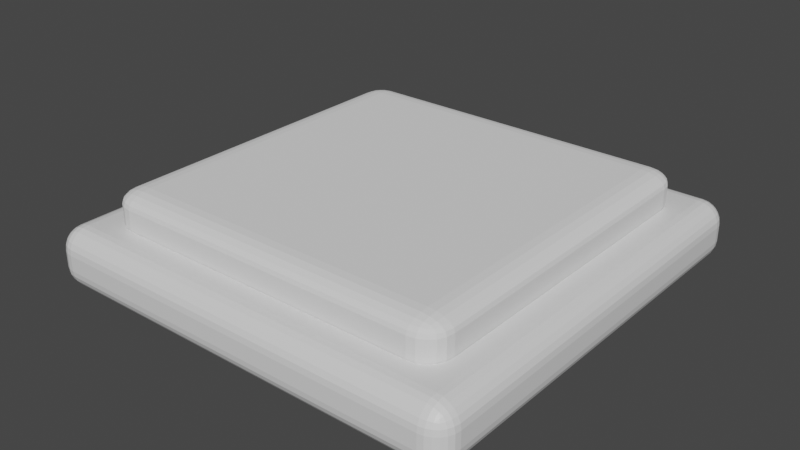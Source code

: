 # Source: PressurePlate.blend  (saved by Blender 2.82.7; exported with 4.5.12 LTS)
import bpy
from mathutils import Matrix  # noqa: F401  (used for matrix-valued properties, if any)

bpy.ops.wm.read_factory_settings(use_empty=True)
scene = bpy.context.scene
scene.name = 'Scene'

# ---- collections
col_collection = bpy.data.collections.new('Collection'); scene.collection.children.link(col_collection)

# ---- materials (node trees are filled in below, after node groups)
mat_material = bpy.data.materials.new('Material')
mat_material.alpha_threshold = 0.0
mat_material.use_transparent_shadow = False
mat_material.line_color = (0.0, 0.0, 0.0, 1.0)

# ---- material node trees
mat_material.use_nodes = True; mat_material.node_tree.nodes.clear()
_N = mat_material.node_tree.nodes; _L = mat_material.node_tree.links
n0 = _N.new('ShaderNodeOutputMaterial'); n0.name = 'Material Output'; n0.location = (300, 300)
n1 = _N.new('ShaderNodeBsdfPrincipled'); n1.name = 'Principled BSDF'; n1.location = (10, 300)
n1.distribution = 'GGX'
n1.subsurface_method = 'BURLEY'
n1.inputs[2].default_value = 0.4
n1.inputs[3].default_value = 1.45
n1.inputs[27].default_value = (0.0, 0.0, 0.0, 1.0)
n1.inputs[28].default_value = 1.0
_L.new(n1.outputs[0], n0.inputs[0])
n0.is_active_output = True

# ---- world
world_world = bpy.data.worlds.new('World'); scene.world = world_world
world_world.use_nodes = True; world_world.node_tree.nodes.clear()
_N = world_world.node_tree.nodes; _L = world_world.node_tree.links
n0 = _N.new('ShaderNodeOutputWorld'); n0.name = 'World Output'; n0.location = (300, 300)
n1 = _N.new('ShaderNodeBackground'); n1.name = 'Background'; n1.location = (10, 300)
n1.inputs[0].default_value = (0.05088, 0.05088, 0.05088, 1.0)
_L.new(n1.outputs[0], n0.inputs[0])
n0.is_active_output = True
world_world.color = (0.05088, 0.05088, 0.05088)
world_world.use_sun_shadow = False
world_world.sun_shadow_jitter_overblur = 0.0

# ---- meshes
me_cube = bpy.data.meshes.new('Cube')
me_cube.from_pydata([(0.7134, 0.7927, 0.04343), (0.7134, 0.7134, 0.1227), (0.7927, 0.7134, 0.04343), (0.7134, 0.79, 0.06394), (0.7134, 0.782, 0.08307), (0.7134, 0.7695, 0.09948), (0.7339, 0.79, 0.04343), (0.7346, 0.7868, 0.06476), (0.7342, 0.7787, 0.08319), (0.7338, 0.7676, 0.09757), (0.753, 0.782, 0.04343), (0.7532, 0.7787, 0.06436), (0.7512, 0.772, 0.0812), (0.7495, 0.7633, 0.09333), (0.7592, 0.7592, 0.08919), (0.7339, 0.7134, 0.12), (0.753, 0.7134, 0.1121), (0.7695, 0.7134, 0.09948), (0.7134, 0.7339, 0.12), (0.7347, 0.7346, 0.1168), (0.7532, 0.7342, 0.1088), (0.7675, 0.7338, 0.09762), (0.7134, 0.753, 0.1121), (0.7343, 0.7532, 0.1087), (0.7512, 0.7512, 0.102), (0.7633, 0.7495, 0.09333), (0.79, 0.7339, 0.04343), (0.782, 0.753, 0.04343), (0.7695, 0.7695, 0.04343), (0.79, 0.7134, 0.06394), (0.7868, 0.7347, 0.06458), (0.7787, 0.7532, 0.06424), (0.7676, 0.7675, 0.06381), (0.782, 0.7134, 0.08307), (0.7787, 0.7343, 0.08321), (0.772, 0.7512, 0.08119), (0.7633, 0.7633, 0.07953), (0.7134, 0.7134, -0.09322), (0.7134, 0.7927, -0.01396), (0.7927, 0.7134, -0.01396), (0.7134, 0.7339, -0.09052), (0.7134, 0.753, -0.0826), (0.7134, 0.7695, -0.07001), (0.7339, 0.7134, -0.09052), (0.7346, 0.7347, -0.08731), (0.7342, 0.7532, -0.0793), (0.7338, 0.7675, -0.06815), (0.753, 0.7134, -0.0826), (0.7532, 0.7343, -0.07924), (0.7512, 0.7512, -0.07253), (0.7495, 0.7633, -0.06386), (0.7592, 0.7592, -0.05972), (0.7339, 0.79, -0.01396), (0.753, 0.782, -0.01396), (0.7695, 0.7695, -0.01396), (0.7134, 0.79, -0.03446), (0.7347, 0.7868, -0.03511), (0.7532, 0.7787, -0.03476), (0.7675, 0.7676, -0.03434), (0.7134, 0.782, -0.0536), (0.7343, 0.7787, -0.05374), (0.7512, 0.772, -0.05171), (0.7633, 0.7633, -0.05005), (0.79, 0.7134, -0.03446), (0.782, 0.7134, -0.0536), (0.7695, 0.7134, -0.07001), (0.79, 0.7339, -0.01396), (0.7868, 0.7346, -0.03528), (0.7787, 0.7342, -0.05372), (0.7676, 0.7338, -0.0681), (0.782, 0.753, -0.01396), (0.7787, 0.7532, -0.03488), (0.772, 0.7512, -0.05173), (0.7633, 0.7495, -0.06385), (0.7927, -0.7134, 0.04343), (0.7134, -0.7134, 0.1227), (0.7134, -0.7927, 0.04343), (0.79, -0.7134, 0.06394), (0.782, -0.7134, 0.08307), (0.7695, -0.7134, 0.09948), (0.79, -0.7339, 0.04343), (0.7868, -0.7346, 0.06476), (0.7787, -0.7342, 0.08319), (0.7676, -0.7338, 0.09757), (0.782, -0.753, 0.04343), (0.7787, -0.7532, 0.06436), (0.772, -0.7512, 0.0812), (0.7633, -0.7495, 0.09333), (0.7592, -0.7592, 0.08919), (0.7134, -0.7339, 0.12), (0.7134, -0.753, 0.1121), (0.7134, -0.7695, 0.09948), (0.7339, -0.7134, 0.12), (0.7346, -0.7347, 0.1168), (0.7342, -0.7532, 0.1088), (0.7338, -0.7675, 0.09762), (0.753, -0.7134, 0.1121), (0.7532, -0.7343, 0.1087), (0.7512, -0.7512, 0.102), (0.7495, -0.7633, 0.09333), (0.7339, -0.79, 0.04343), (0.753, -0.782, 0.04343), (0.7695, -0.7695, 0.04343), (0.7134, -0.79, 0.06394), (0.7347, -0.7868, 0.06458), (0.7532, -0.7787, 0.06424), (0.7675, -0.7676, 0.06381), (0.7134, -0.782, 0.08307), (0.7343, -0.7787, 0.08321), (0.7512, -0.772, 0.08119), (0.7633, -0.7633, 0.07953), (0.7927, -0.7134, -0.01396), (0.7134, -0.7927, -0.01396), (0.7134, -0.7134, -0.09322), (0.79, -0.7339, -0.01396), (0.782, -0.753, -0.01396), (0.7695, -0.7695, -0.01396), (0.79, -0.7134, -0.03446), (0.7868, -0.7347, -0.03511), (0.7787, -0.7532, -0.03476), (0.7676, -0.7675, -0.03434), (0.782, -0.7134, -0.0536), (0.7787, -0.7343, -0.05374), (0.772, -0.7512, -0.05171), (0.7633, -0.7633, -0.05005), (0.7592, -0.7592, -0.05972), (0.7134, -0.79, -0.03446), (0.7134, -0.782, -0.0536), (0.7134, -0.7695, -0.07001), (0.7339, -0.79, -0.01396), (0.7346, -0.7868, -0.03528), (0.7342, -0.7787, -0.05372), (0.7338, -0.7676, -0.0681), (0.753, -0.782, -0.01396), (0.7532, -0.7787, -0.03488), (0.7512, -0.772, -0.05173), (0.7495, -0.7633, -0.06385), (0.7339, -0.7134, -0.09052), (0.753, -0.7134, -0.0826), (0.7695, -0.7134, -0.07001), (0.7134, -0.7339, -0.09052), (0.7347, -0.7346, -0.08731), (0.7532, -0.7342, -0.0793), (0.7675, -0.7338, -0.06815), (0.7134, -0.753, -0.0826), (0.7343, -0.7532, -0.07924), (0.7512, -0.7512, -0.07253), (0.7633, -0.7495, -0.06386), (-0.7134, 0.7927, 0.04343), (-0.7927, 0.7134, 0.04343), (-0.7134, 0.7134, 0.1227), (-0.7339, 0.79, 0.04343), (-0.753, 0.782, 0.04343), (-0.7695, 0.7695, 0.04343), (-0.7134, 0.79, 0.06394), (-0.7347, 0.7868, 0.06458), (-0.7532, 0.7787, 0.06424), (-0.7675, 0.7676, 0.06381), (-0.7134, 0.782, 0.08307), (-0.7343, 0.7787, 0.08321), (-0.7512, 0.772, 0.08119), (-0.7633, 0.7633, 0.07953), (-0.7592, 0.7592, 0.08919), (-0.79, 0.7134, 0.06394), (-0.782, 0.7134, 0.08307), (-0.7695, 0.7134, 0.09948), (-0.79, 0.7339, 0.04343), (-0.7868, 0.7346, 0.06476), (-0.7787, 0.7342, 0.08319), (-0.7676, 0.7338, 0.09757), (-0.782, 0.753, 0.04343), (-0.7787, 0.7532, 0.06436), (-0.772, 0.7512, 0.0812), (-0.7633, 0.7495, 0.09333), (-0.7134, 0.7339, 0.12), (-0.7134, 0.753, 0.1121), (-0.7134, 0.7695, 0.09948), (-0.7339, 0.7134, 0.12), (-0.7346, 0.7347, 0.1168), (-0.7342, 0.7532, 0.1088), (-0.7338, 0.7675, 0.09762), (-0.753, 0.7134, 0.1121), (-0.7532, 0.7343, 0.1087), (-0.7512, 0.7512, 0.102), (-0.7495, 0.7633, 0.09333), (-0.7927, 0.7134, -0.01396), (-0.7134, 0.7927, -0.01396), (-0.7134, 0.7134, -0.09322), (-0.79, 0.7339, -0.01396), (-0.782, 0.753, -0.01396), (-0.7695, 0.7695, -0.01396), (-0.79, 0.7134, -0.03446), (-0.7868, 0.7347, -0.03511), (-0.7787, 0.7532, -0.03476), (-0.7676, 0.7675, -0.03434), (-0.782, 0.7134, -0.0536), (-0.7787, 0.7343, -0.05374), (-0.772, 0.7512, -0.05171), (-0.7633, 0.7633, -0.05005), (-0.7592, 0.7592, -0.05972), (-0.7134, 0.79, -0.03446), (-0.7134, 0.782, -0.0536), (-0.7134, 0.7695, -0.07001), (-0.7339, 0.79, -0.01396), (-0.7346, 0.7868, -0.03528), (-0.7342, 0.7787, -0.05372), (-0.7338, 0.7676, -0.0681), (-0.753, 0.782, -0.01396), (-0.7532, 0.7787, -0.03488), (-0.7512, 0.772, -0.05173), (-0.7495, 0.7633, -0.06385), (-0.7339, 0.7134, -0.09052), (-0.753, 0.7134, -0.0826), (-0.7695, 0.7134, -0.07001), (-0.7134, 0.7339, -0.09052), (-0.7347, 0.7346, -0.08731), (-0.7532, 0.7342, -0.0793), (-0.7675, 0.7338, -0.06815), (-0.7134, 0.753, -0.0826), (-0.7343, 0.7532, -0.07924), (-0.7512, 0.7512, -0.07253), (-0.7633, 0.7495, -0.06386), (-0.7927, -0.7134, 0.04343), (-0.7134, -0.7927, 0.04343), (-0.7134, -0.7134, 0.1227), (-0.79, -0.7339, 0.04343), (-0.782, -0.753, 0.04343), (-0.7695, -0.7695, 0.04343), (-0.79, -0.7134, 0.06394), (-0.7868, -0.7347, 0.06458), (-0.7787, -0.7532, 0.06424), (-0.7676, -0.7675, 0.06381), (-0.782, -0.7134, 0.08307), (-0.7787, -0.7343, 0.08321), (-0.772, -0.7512, 0.08119), (-0.7633, -0.7633, 0.07953), (-0.7592, -0.7592, 0.08919), (-0.7134, -0.79, 0.06394), (-0.7134, -0.782, 0.08307), (-0.7134, -0.7695, 0.09948), (-0.7339, -0.79, 0.04343), (-0.7346, -0.7868, 0.06476), (-0.7342, -0.7787, 0.08319), (-0.7338, -0.7676, 0.09757), (-0.753, -0.782, 0.04343), (-0.7532, -0.7787, 0.06436), (-0.7512, -0.772, 0.0812), (-0.7495, -0.7633, 0.09333), (-0.7339, -0.7134, 0.12), (-0.753, -0.7134, 0.1121), (-0.7695, -0.7134, 0.09948), (-0.7134, -0.7339, 0.12), (-0.7347, -0.7346, 0.1168), (-0.7532, -0.7342, 0.1088), (-0.7675, -0.7338, 0.09762), (-0.7134, -0.753, 0.1121), (-0.7343, -0.7532, 0.1087), (-0.7512, -0.7512, 0.102), (-0.7633, -0.7495, 0.09333), (-0.7134, -0.7134, -0.09322), (-0.7134, -0.7927, -0.01396), (-0.7927, -0.7134, -0.01396), (-0.7134, -0.7339, -0.09052), (-0.7134, -0.753, -0.0826), (-0.7134, -0.7695, -0.07001), (-0.7339, -0.7134, -0.09052), (-0.7346, -0.7347, -0.08731), (-0.7342, -0.7532, -0.0793), (-0.7338, -0.7675, -0.06815), (-0.753, -0.7134, -0.0826), (-0.7532, -0.7343, -0.07924), (-0.7512, -0.7512, -0.07253), (-0.7495, -0.7633, -0.06386), (-0.7592, -0.7592, -0.05972), (-0.7339, -0.79, -0.01396), (-0.753, -0.782, -0.01396), (-0.7695, -0.7695, -0.01396), (-0.7134, -0.79, -0.03446), (-0.7347, -0.7868, -0.03511), (-0.7532, -0.7787, -0.03476), (-0.7675, -0.7676, -0.03434), (-0.7134, -0.782, -0.0536), (-0.7343, -0.7787, -0.05374), (-0.7512, -0.772, -0.05171), (-0.7633, -0.7633, -0.05005), (-0.79, -0.7134, -0.03446), (-0.782, -0.7134, -0.0536), (-0.7695, -0.7134, -0.07001), (-0.79, -0.7339, -0.01396), (-0.7868, -0.7346, -0.03528), (-0.7787, -0.7342, -0.05372), (-0.7676, -0.7338, -0.0681), (-0.782, -0.753, -0.01396), (-0.7787, -0.7532, -0.03488), (-0.772, -0.7512, -0.05173), (-0.7633, -0.7495, -0.06385)], [], [(187, 37, 113, 259), (261, 222, 149, 185), (112, 76, 223, 260), (1, 150, 224, 75), (39, 2, 74, 111), (0, 3, 7, 6), (3, 4, 8, 7), (4, 5, 9, 8), (6, 7, 11, 10), (7, 8, 12, 11), (8, 9, 13, 12), (10, 11, 32, 28), (11, 12, 36, 32), (12, 13, 14, 36), (1, 15, 19, 18), (15, 16, 20, 19), (16, 17, 21, 20), (18, 19, 23, 22), (19, 20, 24, 23), (20, 21, 25, 24), (22, 23, 9, 5), (23, 24, 13, 9), (24, 25, 14, 13), (2, 26, 30, 29), (26, 27, 31, 30), (27, 28, 32, 31), (29, 30, 34, 33), (30, 31, 35, 34), (31, 32, 36, 35), (33, 34, 21, 17), (34, 35, 25, 21), (35, 36, 14, 25), (37, 40, 44, 43), (40, 41, 45, 44), (41, 42, 46, 45), (43, 44, 48, 47), (44, 45, 49, 48), (45, 46, 50, 49), (47, 48, 69, 65), (48, 49, 73, 69), (49, 50, 51, 73), (38, 52, 56, 55), (52, 53, 57, 56), (53, 54, 58, 57), (55, 56, 60, 59), (56, 57, 61, 60), (57, 58, 62, 61), (59, 60, 46, 42), (60, 61, 50, 46), (61, 62, 51, 50), (39, 63, 67, 66), (63, 64, 68, 67), (64, 65, 69, 68), (66, 67, 71, 70), (67, 68, 72, 71), (68, 69, 73, 72), (70, 71, 58, 54), (71, 72, 62, 58), (72, 73, 51, 62), (74, 77, 81, 80), (77, 78, 82, 81), (78, 79, 83, 82), (80, 81, 85, 84), (81, 82, 86, 85), (82, 83, 87, 86), (84, 85, 106, 102), (85, 86, 110, 106), (86, 87, 88, 110), (75, 89, 93, 92), (89, 90, 94, 93), (90, 91, 95, 94), (92, 93, 97, 96), (93, 94, 98, 97), (94, 95, 99, 98), (96, 97, 83, 79), (97, 98, 87, 83), (98, 99, 88, 87), (76, 100, 104, 103), (100, 101, 105, 104), (101, 102, 106, 105), (103, 104, 108, 107), (104, 105, 109, 108), (105, 106, 110, 109), (107, 108, 95, 91), (108, 109, 99, 95), (109, 110, 88, 99), (111, 114, 118, 117), (114, 115, 119, 118), (115, 116, 120, 119), (117, 118, 122, 121), (118, 119, 123, 122), (119, 120, 124, 123), (121, 122, 143, 139), (122, 123, 147, 143), (123, 124, 125, 147), (112, 126, 130, 129), (126, 127, 131, 130), (127, 128, 132, 131), (129, 130, 134, 133), (130, 131, 135, 134), (131, 132, 136, 135), (133, 134, 120, 116), (134, 135, 124, 120), (135, 136, 125, 124), (113, 137, 141, 140), (137, 138, 142, 141), (138, 139, 143, 142), (140, 141, 145, 144), (141, 142, 146, 145), (142, 143, 147, 146), (144, 145, 132, 128), (145, 146, 136, 132), (146, 147, 125, 136), (148, 151, 155, 154), (151, 152, 156, 155), (152, 153, 157, 156), (154, 155, 159, 158), (155, 156, 160, 159), (156, 157, 161, 160), (158, 159, 180, 176), (159, 160, 184, 180), (160, 161, 162, 184), (149, 163, 167, 166), (163, 164, 168, 167), (164, 165, 169, 168), (166, 167, 171, 170), (167, 168, 172, 171), (168, 169, 173, 172), (170, 171, 157, 153), (171, 172, 161, 157), (172, 173, 162, 161), (150, 174, 178, 177), (174, 175, 179, 178), (175, 176, 180, 179), (177, 178, 182, 181), (178, 179, 183, 182), (179, 180, 184, 183), (181, 182, 169, 165), (182, 183, 173, 169), (183, 184, 162, 173), (185, 188, 192, 191), (188, 189, 193, 192), (189, 190, 194, 193), (191, 192, 196, 195), (192, 193, 197, 196), (193, 194, 198, 197), (195, 196, 217, 213), (196, 197, 221, 217), (197, 198, 199, 221), (186, 200, 204, 203), (200, 201, 205, 204), (201, 202, 206, 205), (203, 204, 208, 207), (204, 205, 209, 208), (205, 206, 210, 209), (207, 208, 194, 190), (208, 209, 198, 194), (209, 210, 199, 198), (187, 211, 215, 214), (211, 212, 216, 215), (212, 213, 217, 216), (214, 215, 219, 218), (215, 216, 220, 219), (216, 217, 221, 220), (218, 219, 206, 202), (219, 220, 210, 206), (220, 221, 199, 210), (222, 225, 229, 228), (225, 226, 230, 229), (226, 227, 231, 230), (228, 229, 233, 232), (229, 230, 234, 233), (230, 231, 235, 234), (232, 233, 254, 250), (233, 234, 258, 254), (234, 235, 236, 258), (223, 237, 241, 240), (237, 238, 242, 241), (238, 239, 243, 242), (240, 241, 245, 244), (241, 242, 246, 245), (242, 243, 247, 246), (244, 245, 231, 227), (245, 246, 235, 231), (246, 247, 236, 235), (224, 248, 252, 251), (248, 249, 253, 252), (249, 250, 254, 253), (251, 252, 256, 255), (252, 253, 257, 256), (253, 254, 258, 257), (255, 256, 243, 239), (256, 257, 247, 243), (257, 258, 236, 247), (259, 262, 266, 265), (262, 263, 267, 266), (263, 264, 268, 267), (265, 266, 270, 269), (266, 267, 271, 270), (267, 268, 272, 271), (269, 270, 291, 287), (270, 271, 295, 291), (271, 272, 273, 295), (260, 274, 278, 277), (274, 275, 279, 278), (275, 276, 280, 279), (277, 278, 282, 281), (278, 279, 283, 282), (279, 280, 284, 283), (281, 282, 268, 264), (282, 283, 272, 268), (283, 284, 273, 272), (261, 285, 289, 288), (285, 286, 290, 289), (286, 287, 291, 290), (288, 289, 293, 292), (289, 290, 294, 293), (290, 291, 295, 294), (292, 293, 280, 276), (293, 294, 284, 280), (294, 295, 273, 284), (187, 259, 265, 211), (211, 265, 269, 212), (212, 269, 287, 213), (213, 287, 286, 195), (195, 286, 285, 191), (191, 285, 261, 185), (37, 187, 214, 40), (40, 214, 218, 41), (41, 218, 202, 42), (42, 202, 201, 59), (59, 201, 200, 55), (55, 200, 186, 38), (2, 39, 66, 26), (26, 66, 70, 27), (27, 70, 54, 28), (28, 54, 53, 10), (10, 53, 52, 6), (6, 52, 38, 0), (260, 223, 240, 274), (274, 240, 244, 275), (275, 244, 227, 276), (276, 227, 226, 292), (292, 226, 225, 288), (288, 225, 222, 261), (76, 112, 129, 100), (100, 129, 133, 101), (101, 133, 116, 102), (102, 116, 115, 84), (84, 115, 114, 80), (80, 114, 111, 74), (148, 186, 203, 151), (151, 203, 207, 152), (152, 207, 190, 153), (153, 190, 189, 170), (170, 189, 188, 166), (166, 188, 185, 149), (75, 224, 251, 89), (89, 251, 255, 90), (90, 255, 239, 91), (91, 239, 238, 107), (107, 238, 237, 103), (103, 237, 223, 76), (1, 75, 92, 15), (15, 92, 96, 16), (16, 96, 79, 17), (17, 79, 78, 33), (33, 78, 77, 29), (29, 77, 74, 2), (259, 113, 140, 262), (262, 140, 144, 263), (263, 144, 128, 264), (264, 128, 127, 281), (281, 127, 126, 277), (277, 126, 112, 260), (224, 150, 177, 248), (248, 177, 181, 249), (249, 181, 165, 250), (250, 165, 164, 232), (232, 164, 163, 228), (228, 163, 149, 222), (150, 1, 18, 174), (174, 18, 22, 175), (175, 22, 5, 176), (176, 5, 4, 158), (158, 4, 3, 154), (154, 3, 0, 148), (113, 37, 43, 137), (137, 43, 47, 138), (138, 47, 65, 139), (139, 65, 64, 121), (121, 64, 63, 117), (117, 63, 39, 111), (186, 148, 0, 38)])
_uv = me_cube.uv_layers.new(name='UVMap')
_uv.uv.foreach_set('vector', [0.1375, 0.5125, 0.3625, 0.5125, 0.3625, 0.7375, 0.1375, 0.7375, 0.4668, 0.0125, 0.5332, 0.0125, 0.5332, 0.2375, 0.4668, 0.2375, 0.4668, 0.7625, 0.5332, 0.7625, 0.5332, 0.9875, 0.4668, 0.9875, 0.6375, 0.5125, 0.8625, 0.5125, 0.8625, 0.7375, 0.6375, 0.7375, 0.4668, 0.5125, 0.5332, 0.5125, 0.5332, 0.7375, 0.4668, 0.7375, 0.5332, 0.4875, 0.557, 0.4875, 0.5579, 0.4908, 0.5332, 0.4907, 0.557, 0.4875, 0.5791, 0.4875, 0.5793, 0.4908, 0.5579, 0.4908, 0.5791, 0.4875, 0.625, 0.4875, 0.625, 0.4907, 0.5793, 0.4908, 0.5332, 0.4907, 0.5579, 0.4908, 0.5575, 0.4938, 0.5332, 0.4938, 0.5579, 0.4908, 0.5793, 0.4908, 0.577, 0.4935, 0.5575, 0.4938, 0.5793, 0.4908, 0.625, 0.4907, 0.625, 0.4932, 0.577, 0.4935, 0.5332, 0.4938, 0.5575, 0.4938, 0.5568, 0.5, 0.5332, 0.5, 0.5575, 0.4938, 0.577, 0.4935, 0.575, 0.5, 0.5568, 0.5, 0.577, 0.4935, 0.625, 0.4932, 0.6121, 0.5, 0.575, 0.5, 0.6375, 0.5125, 0.6343, 0.5125, 0.6341, 0.5092, 0.6375, 0.5093, 0.6343, 0.5125, 0.6312, 0.5125, 0.6312, 0.5092, 0.6341, 0.5092, 0.6312, 0.5125, 0.625, 0.5125, 0.625, 0.5093, 0.6312, 0.5092, 0.6375, 0.5093, 0.6341, 0.5092, 0.6342, 0.5062, 0.6375, 0.5062, 0.6341, 0.5092, 0.6312, 0.5092, 0.6315, 0.5065, 0.6342, 0.5062, 0.6312, 0.5092, 0.625, 0.5093, 0.625, 0.5068, 0.6315, 0.5065, 0.6375, 0.5062, 0.6342, 0.5062, 0.6343, 0.5, 0.6375, 0.5, 0.6342, 0.5062, 0.6315, 0.5065, 0.6318, 0.5, 0.6343, 0.5, 0.6315, 0.5065, 0.625, 0.5068, 0.6121, 0.5, 0.6318, 0.5, 0.5332, 0.5125, 0.5332, 0.5093, 0.5577, 0.5091, 0.557, 0.5125, 0.5332, 0.5093, 0.5332, 0.5062, 0.5573, 0.5062, 0.5577, 0.5091, 0.5332, 0.5062, 0.5332, 0.5, 0.5568, 0.5, 0.5573, 0.5062, 0.557, 0.5125, 0.5577, 0.5091, 0.5793, 0.5092, 0.5791, 0.5125, 0.5577, 0.5091, 0.5573, 0.5062, 0.5769, 0.5065, 0.5793, 0.5092, 0.5573, 0.5062, 0.5568, 0.5, 0.575, 0.5, 0.5769, 0.5065, 0.5791, 0.5125, 0.5793, 0.5092, 0.625, 0.5093, 0.625, 0.5125, 0.5793, 0.5092, 0.5769, 0.5065, 0.625, 0.5068, 0.625, 0.5093, 0.5769, 0.5065, 0.575, 0.5, 0.6121, 0.5, 0.625, 0.5068, 0.3625, 0.5125, 0.3625, 0.5093, 0.3658, 0.5091, 0.3657, 0.5125, 0.3625, 0.5093, 0.3625, 0.5062, 0.3658, 0.5062, 0.3658, 0.5091, 0.3625, 0.5062, 0.3625, 0.5, 0.3657, 0.5, 0.3658, 0.5062, 0.3657, 0.5125, 0.3658, 0.5091, 0.3688, 0.5092, 0.3688, 0.5125, 0.3658, 0.5091, 0.3658, 0.5062, 0.3685, 0.5065, 0.3688, 0.5092, 0.3658, 0.5062, 0.3657, 0.5, 0.3682, 0.5, 0.3685, 0.5065, 0.3688, 0.5125, 0.3688, 0.5092, 0.375, 0.5093, 0.375, 0.5125, 0.3688, 0.5092, 0.3685, 0.5065, 0.375, 0.5068, 0.375, 0.5093, 0.3685, 0.5065, 0.3682, 0.5, 0.3862, 0.5018, 0.375, 0.5068, 0.4668, 0.4875, 0.4668, 0.4907, 0.4423, 0.4909, 0.443, 0.4875, 0.4668, 0.4907, 0.4668, 0.4938, 0.4427, 0.4938, 0.4423, 0.4909, 0.4668, 0.4938, 0.4668, 0.5, 0.4432, 0.5, 0.4427, 0.4938, 0.443, 0.4875, 0.4423, 0.4909, 0.4207, 0.4908, 0.4209, 0.4875, 0.4423, 0.4909, 0.4427, 0.4938, 0.4231, 0.4935, 0.4207, 0.4908, 0.4427, 0.4938, 0.4432, 0.5, 0.425, 0.5, 0.4231, 0.4935, 0.4209, 0.4875, 0.4207, 0.4908, 0.375, 0.4907, 0.375, 0.4875, 0.4207, 0.4908, 0.4231, 0.4935, 0.375, 0.4932, 0.375, 0.4907, 0.4231, 0.4935, 0.425, 0.5, 0.3862, 0.5018, 0.375, 0.4932, 0.4668, 0.5125, 0.443, 0.5125, 0.4421, 0.5092, 0.4668, 0.5093, 0.443, 0.5125, 0.4209, 0.5125, 0.4207, 0.5092, 0.4421, 0.5092, 0.4209, 0.5125, 0.375, 0.5125, 0.375, 0.5093, 0.4207, 0.5092, 0.4668, 0.5093, 0.4421, 0.5092, 0.4425, 0.5062, 0.4668, 0.5062, 0.4421, 0.5092, 0.4207, 0.5092, 0.423, 0.5065, 0.4425, 0.5062, 0.4207, 0.5092, 0.375, 0.5093, 0.375, 0.5068, 0.423, 0.5065, 0.4668, 0.5062, 0.4425, 0.5062, 0.4432, 0.5, 0.4668, 0.5, 0.4425, 0.5062, 0.423, 0.5065, 0.425, 0.5, 0.4432, 0.5, 0.423, 0.5065, 0.375, 0.5068, 0.3862, 0.5018, 0.425, 0.5, 0.5332, 0.7375, 0.557, 0.7375, 0.5579, 0.7408, 0.5332, 0.7407, 0.557, 0.7375, 0.5791, 0.7375, 0.5793, 0.7408, 0.5579, 0.7408, 0.5791, 0.7375, 0.625, 0.7375, 0.625, 0.7407, 0.5793, 0.7408, 0.5332, 0.7407, 0.5579, 0.7408, 0.5575, 0.7438, 0.5332, 0.7438, 0.5579, 0.7408, 0.5793, 0.7408, 0.577, 0.7435, 0.5575, 0.7438, 0.5793, 0.7408, 0.625, 0.7407, 0.625, 0.7432, 0.577, 0.7435, 0.5332, 0.7438, 0.5575, 0.7438, 0.5568, 0.75, 0.5332, 0.75, 0.5575, 0.7438, 0.577, 0.7435, 0.575, 0.75, 0.5568, 0.75, 0.577, 0.7435, 0.625, 0.7432, 0.6138, 0.7482, 0.575, 0.75, 0.6375, 0.7375, 0.6375, 0.7407, 0.6342, 0.7409, 0.6343, 0.7375, 0.6375, 0.7407, 0.6375, 0.7438, 0.6342, 0.7438, 0.6342, 0.7409, 0.6375, 0.7438, 0.6375, 0.75, 0.6343, 0.75, 0.6342, 0.7438, 0.6343, 0.7375, 0.6342, 0.7409, 0.6312, 0.7408, 0.6312, 0.7375, 0.6342, 0.7409, 0.6342, 0.7438, 0.6315, 0.7435, 0.6312, 0.7408, 0.6342, 0.7438, 0.6343, 0.75, 0.6318, 0.75, 0.6315, 0.7435, 0.6312, 0.7375, 0.6312, 0.7408, 0.625, 0.7407, 0.625, 0.7375, 0.6312, 0.7408, 0.6315, 0.7435, 0.625, 0.7432, 0.625, 0.7407, 0.6315, 0.7435, 0.6318, 0.75, 0.6138, 0.7482, 0.625, 0.7432, 0.5332, 0.7625, 0.5332, 0.7593, 0.5577, 0.7591, 0.557, 0.7625, 0.5332, 0.7593, 0.5332, 0.7562, 0.5573, 0.7562, 0.5577, 0.7591, 0.5332, 0.7562, 0.5332, 0.75, 0.5568, 0.75, 0.5573, 0.7562, 0.557, 0.7625, 0.5577, 0.7591, 0.5793, 0.7592, 0.5791, 0.7625, 0.5577, 0.7591, 0.5573, 0.7562, 0.5769, 0.7565, 0.5793, 0.7592, 0.5573, 0.7562, 0.5568, 0.75, 0.575, 0.75, 0.5769, 0.7565, 0.5791, 0.7625, 0.5793, 0.7592, 0.625, 0.7593, 0.625, 0.7625, 0.5793, 0.7592, 0.5769, 0.7565, 0.625, 0.7568, 0.625, 0.7593, 0.5769, 0.7565, 0.575, 0.75, 0.6138, 0.7482, 0.625, 0.7568, 0.4668, 0.7375, 0.4668, 0.7407, 0.4423, 0.7409, 0.443, 0.7375, 0.4668, 0.7407, 0.4668, 0.7438, 0.4427, 0.7438, 0.4423, 0.7409, 0.4668, 0.7438, 0.4668, 0.75, 0.4432, 0.75, 0.4427, 0.7438, 0.443, 0.7375, 0.4423, 0.7409, 0.4207, 0.7408, 0.4209, 0.7375, 0.4423, 0.7409, 0.4427, 0.7438, 0.4231, 0.7435, 0.4207, 0.7408, 0.4427, 0.7438, 0.4432, 0.75, 0.425, 0.75, 0.4231, 0.7435, 0.4209, 0.7375, 0.4207, 0.7408, 0.375, 0.7407, 0.375, 0.7375, 0.4207, 0.7408, 0.4231, 0.7435, 0.375, 0.7432, 0.375, 0.7407, 0.4231, 0.7435, 0.425, 0.75, 0.3879, 0.75, 0.375, 0.7432, 0.4668, 0.7625, 0.443, 0.7625, 0.4421, 0.7592, 0.4668, 0.7593, 0.443, 0.7625, 0.4209, 0.7625, 0.4207, 0.7592, 0.4421, 0.7592, 0.4209, 0.7625, 0.375, 0.7625, 0.375, 0.7593, 0.4207, 0.7592, 0.4668, 0.7593, 0.4421, 0.7592, 0.4425, 0.7562, 0.4668, 0.7562, 0.4421, 0.7592, 0.4207, 0.7592, 0.423, 0.7565, 0.4425, 0.7562, 0.4207, 0.7592, 0.375, 0.7593, 0.375, 0.7568, 0.423, 0.7565, 0.4668, 0.7562, 0.4425, 0.7562, 0.4432, 0.75, 0.4668, 0.75, 0.4425, 0.7562, 0.423, 0.7565, 0.425, 0.75, 0.4432, 0.75, 0.423, 0.7565, 0.375, 0.7568, 0.3879, 0.75, 0.425, 0.75, 0.3625, 0.7375, 0.3657, 0.7375, 0.3659, 0.7408, 0.3625, 0.7407, 0.3657, 0.7375, 0.3688, 0.7375, 0.3688, 0.7408, 0.3659, 0.7408, 0.3688, 0.7375, 0.375, 0.7375, 0.375, 0.7407, 0.3688, 0.7408, 0.3625, 0.7407, 0.3659, 0.7408, 0.3658, 0.7438, 0.3625, 0.7438, 0.3659, 0.7408, 0.3688, 0.7408, 0.3685, 0.7435, 0.3658, 0.7438, 0.3688, 0.7408, 0.375, 0.7407, 0.375, 0.7432, 0.3685, 0.7435, 0.3625, 0.7438, 0.3658, 0.7438, 0.3657, 0.75, 0.3625, 0.75, 0.3658, 0.7438, 0.3685, 0.7435, 0.3682, 0.75, 0.3657, 0.75, 0.3685, 0.7435, 0.375, 0.7432, 0.3879, 0.75, 0.3682, 0.75, 0.5332, 0.2625, 0.5332, 0.2593, 0.5577, 0.2591, 0.557, 0.2625, 0.5332, 0.2593, 0.5332, 0.2562, 0.5573, 0.2562, 0.5577, 0.2591, 0.5332, 0.2562, 0.5332, 0.25, 0.5568, 0.25, 0.5573, 0.2562, 0.557, 0.2625, 0.5577, 0.2591, 0.5793, 0.2592, 0.5791, 0.2625, 0.5577, 0.2591, 0.5573, 0.2562, 0.5769, 0.2565, 0.5793, 0.2592, 0.5573, 0.2562, 0.5568, 0.25, 0.575, 0.25, 0.5769, 0.2565, 0.5791, 0.2625, 0.5793, 0.2592, 0.625, 0.2593, 0.625, 0.2625, 0.5793, 0.2592, 0.5769, 0.2565, 0.625, 0.2568, 0.625, 0.2593, 0.5769, 0.2565, 0.575, 0.25, 0.5862, 0.25, 0.625, 0.2568, 0.5332, 0.2375, 0.557, 0.2375, 0.5579, 0.2408, 0.5332, 0.2407, 0.557, 0.2375, 0.5791, 0.2375, 0.5793, 0.2408, 0.5579, 0.2408, 0.5791, 0.2375, 0.625, 0.2375, 0.625, 0.2407, 0.5793, 0.2408, 0.5332, 0.2407, 0.5579, 0.2408, 0.5575, 0.2438, 0.5332, 0.2438, 0.5579, 0.2408, 0.5793, 0.2408, 0.577, 0.2435, 0.5575, 0.2438, 0.5793, 0.2408, 0.625, 0.2407, 0.625, 0.2432, 0.577, 0.2435, 0.5332, 0.2438, 0.5575, 0.2438, 0.5568, 0.25, 0.5332, 0.25, 0.5575, 0.2438, 0.577, 0.2435, 0.575, 0.25, 0.5568, 0.25, 0.577, 0.2435, 0.625, 0.2432, 0.625, 0.2447, 0.575, 0.25, 0.8625, 0.5125, 0.8625, 0.5093, 0.8658, 0.5091, 0.8657, 0.5125, 0.8625, 0.5093, 0.8625, 0.5062, 0.8658, 0.5062, 0.8658, 0.5091, 0.8625, 0.5062, 0.8625, 0.5, 0.8657, 0.5, 0.8658, 0.5062, 0.8657, 0.5125, 0.8658, 0.5091, 0.8688, 0.5092, 0.8688, 0.5125, 0.8658, 0.5091, 0.8658, 0.5062, 0.8685, 0.5065, 0.8688, 0.5092, 0.8658, 0.5062, 0.8657, 0.5, 0.8682, 0.5, 0.8685, 0.5065, 0.8688, 0.5125, 0.8688, 0.5092, 0.875, 0.5093, 0.875, 0.5125, 0.8688, 0.5092, 0.8685, 0.5065, 0.875, 0.5068, 0.875, 0.5093, 0.8685, 0.5065, 0.8682, 0.5, 0.8697, 0.5, 0.875, 0.5068, 0.4668, 0.2375, 0.4668, 0.2407, 0.4423, 0.2409, 0.443, 0.2375, 0.4668, 0.2407, 0.4668, 0.2438, 0.4427, 0.2438, 0.4423, 0.2409, 0.4668, 0.2438, 0.4668, 0.25, 0.4432, 0.25, 0.4427, 0.2438, 0.443, 0.2375, 0.4423, 0.2409, 0.4207, 0.2408, 0.4209, 0.2375, 0.4423, 0.2409, 0.4427, 0.2438, 0.4231, 0.2435, 0.4207, 0.2408, 0.4427, 0.2438, 0.4432, 0.25, 0.425, 0.25, 0.4231, 0.2435, 0.4209, 0.2375, 0.4207, 0.2408, 0.375, 0.2407, 0.375, 0.2375, 0.4207, 0.2408, 0.4231, 0.2435, 0.375, 0.2432, 0.375, 0.2407, 0.4231, 0.2435, 0.425, 0.25, 0.4138, 0.25, 0.375, 0.2432, 0.4668, 0.2625, 0.443, 0.2625, 0.4421, 0.2592, 0.4668, 0.2593, 0.443, 0.2625, 0.4209, 0.2625, 0.4207, 0.2592, 0.4421, 0.2592, 0.4209, 0.2625, 0.375, 0.2625, 0.375, 0.2593, 0.4207, 0.2592, 0.4668, 0.2593, 0.4421, 0.2592, 0.4425, 0.2562, 0.4668, 0.2562, 0.4421, 0.2592, 0.4207, 0.2592, 0.423, 0.2565, 0.4425, 0.2562, 0.4207, 0.2592, 0.375, 0.2593, 0.375, 0.2568, 0.423, 0.2565, 0.4668, 0.2562, 0.4425, 0.2562, 0.4432, 0.25, 0.4668, 0.25, 0.4425, 0.2562, 0.423, 0.2565, 0.425, 0.25, 0.4432, 0.25, 0.423, 0.2565, 0.375, 0.2568, 0.375, 0.2553, 0.425, 0.25, 0.1375, 0.5125, 0.1343, 0.5125, 0.1341, 0.5092, 0.1375, 0.5093, 0.1343, 0.5125, 0.1312, 0.5125, 0.1312, 0.5092, 0.1341, 0.5092, 0.1312, 0.5125, 0.125, 0.5125, 0.125, 0.5093, 0.1312, 0.5092, 0.1375, 0.5093, 0.1341, 0.5092, 0.1342, 0.5062, 0.1375, 0.5062, 0.1341, 0.5092, 0.1312, 0.5092, 0.1315, 0.5065, 0.1342, 0.5062, 0.1312, 0.5092, 0.125, 0.5093, 0.125, 0.5068, 0.1315, 0.5065, 0.1375, 0.5062, 0.1342, 0.5062, 0.1343, 0.5, 0.1375, 0.5, 0.1342, 0.5062, 0.1315, 0.5065, 0.1318, 0.5, 0.1343, 0.5, 0.1315, 0.5065, 0.125, 0.5068, 0.125, 0.5053, 0.1318, 0.5, 0.5332, 0.0125, 0.5332, 0.009266, 0.5577, 0.009137, 0.557, 0.0125, 0.5332, 0.009266, 0.5332, 0.006249, 0.5573, 0.00623, 0.5577, 0.009137, 0.5332, 0.006249, 0.5332, 0.0, 0.5568, 0.0, 0.5573, 0.00623, 0.557, 0.0125, 0.5577, 0.009137, 0.5793, 0.0092, 0.5791, 0.0125, 0.5577, 0.009137, 0.5573, 0.00623, 0.5769, 0.006543, 0.5793, 0.0092, 0.5573, 0.00623, 0.5568, 0.0, 0.575, 0.0, 0.5769, 0.006543, 0.5791, 0.0125, 0.5793, 0.0092, 0.625, 0.009286, 0.625, 0.0125, 0.5793, 0.0092, 0.5769, 0.006543, 0.625, 0.006808, 0.625, 0.009286, 0.5769, 0.006543, 0.575, 0.0, 0.5862, 0.0, 0.625, 0.006808, 0.5332, 0.9875, 0.557, 0.9875, 0.5579, 0.9908, 0.5332, 0.9907, 0.557, 0.9875, 0.5791, 0.9875, 0.5793, 0.9908, 0.5579, 0.9908, 0.5791, 0.9875, 0.625, 0.9875, 0.625, 0.9907, 0.5793, 0.9908, 0.5332, 0.9907, 0.5579, 0.9908, 0.5575, 0.9938, 0.5332, 0.9938, 0.5579, 0.9908, 0.5793, 0.9908, 0.577, 0.9935, 0.5575, 0.9938, 0.5793, 0.9908, 0.625, 0.9907, 0.625, 0.9932, 0.577, 0.9935, 0.5332, 0.9938, 0.5575, 0.9938, 0.5568, 1.0, 0.5332, 1.0, 0.5575, 0.9938, 0.577, 0.9935, 0.575, 1.0, 0.5568, 1.0, 0.577, 0.9935, 0.625, 0.9932, 0.625, 0.9947, 0.575, 1.0, 0.8625, 0.7375, 0.8657, 0.7375, 0.8659, 0.7408, 0.8625, 0.7407, 0.8657, 0.7375, 0.8688, 0.7375, 0.8688, 0.7408, 0.8659, 0.7408, 0.8688, 0.7375, 0.875, 0.7375, 0.875, 0.7407, 0.8688, 0.7408, 0.8625, 0.7407, 0.8659, 0.7408, 0.8658, 0.7438, 0.8625, 0.7438, 0.8659, 0.7408, 0.8688, 0.7408, 0.8685, 0.7435, 0.8658, 0.7438, 0.8688, 0.7408, 0.875, 0.7407, 0.875, 0.7432, 0.8685, 0.7435, 0.8625, 0.7438, 0.8658, 0.7438, 0.8657, 0.75, 0.8625, 0.75, 0.8658, 0.7438, 0.8685, 0.7435, 0.8682, 0.75, 0.8657, 0.75, 0.8685, 0.7435, 0.875, 0.7432, 0.875, 0.7447, 0.8682, 0.75, 0.1375, 0.7375, 0.1375, 0.7407, 0.1342, 0.7409, 0.1343, 0.7375, 0.1375, 0.7407, 0.1375, 0.7438, 0.1342, 0.7438, 0.1342, 0.7409, 0.1375, 0.7438, 0.1375, 0.75, 0.1343, 0.75, 0.1342, 0.7438, 0.1343, 0.7375, 0.1342, 0.7409, 0.1312, 0.7408, 0.1312, 0.7375, 0.1342, 0.7409, 0.1342, 0.7438, 0.1315, 0.7435, 0.1312, 0.7408, 0.1342, 0.7438, 0.1343, 0.75, 0.1318, 0.75, 0.1315, 0.7435, 0.1312, 0.7375, 0.1312, 0.7408, 0.125, 0.7407, 0.125, 0.7375, 0.1312, 0.7408, 0.1315, 0.7435, 0.125, 0.7432, 0.125, 0.7407, 0.1315, 0.7435, 0.1318, 0.75, 0.1303, 0.75, 0.125, 0.7432, 0.4668, 0.9875, 0.4668, 0.9907, 0.4423, 0.9909, 0.443, 0.9875, 0.4668, 0.9907, 0.4668, 0.9938, 0.4427, 0.9938, 0.4423, 0.9909, 0.4668, 0.9938, 0.4668, 1.0, 0.4432, 1.0, 0.4427, 0.9938, 0.443, 0.9875, 0.4423, 0.9909, 0.4207, 0.9908, 0.4209, 0.9875, 0.4423, 0.9909, 0.4427, 0.9938, 0.4231, 0.9935, 0.4207, 0.9908, 0.4427, 0.9938, 0.4432, 1.0, 0.425, 1.0, 0.4231, 0.9935, 0.4209, 0.9875, 0.4207, 0.9908, 0.375, 0.9907, 0.375, 0.9875, 0.4207, 0.9908, 0.4231, 0.9935, 0.375, 0.9932, 0.375, 0.9907, 0.4231, 0.9935, 0.425, 1.0, 0.4138, 1.0, 0.375, 0.9932, 0.4668, 0.0125, 0.443, 0.0125, 0.4421, 0.009164, 0.4668, 0.009266, 0.443, 0.0125, 0.4209, 0.0125, 0.4207, 0.009219, 0.4421, 0.009164, 0.4209, 0.0125, 0.375, 0.0125, 0.375, 0.009286, 0.4207, 0.009219, 0.4668, 0.009266, 0.4421, 0.009164, 0.4425, 0.006226, 0.4668, 0.006249, 0.4421, 0.009164, 0.4207, 0.009219, 0.423, 0.006546, 0.4425, 0.006226, 0.4207, 0.009219, 0.375, 0.009286, 0.375, 0.006808, 0.423, 0.006546, 0.4668, 0.006249, 0.4425, 0.006226, 0.4432, 0.0, 0.4668, 0.0, 0.4425, 0.006226, 0.423, 0.006546, 0.425, 0.0, 0.4432, 0.0, 0.423, 0.006546, 0.375, 0.006808, 0.375, 0.005283, 0.425, 0.0, 0.1375, 0.5125, 0.1375, 0.7375, 0.1343, 0.7375, 0.1343, 0.5125, 0.1343, 0.5125, 0.1343, 0.7375, 0.1312, 0.7375, 0.1312, 0.5125, 0.1312, 0.5125, 0.1312, 0.7375, 0.125, 0.7375, 0.125, 0.5125, 0.375, 0.2375, 0.375, 0.0125, 0.4209, 0.0125, 0.4209, 0.2375, 0.4209, 0.2375, 0.4209, 0.0125, 0.443, 0.0125, 0.443, 0.2375, 0.443, 0.2375, 0.443, 0.0125, 0.4668, 0.0125, 0.4668, 0.2375, 0.3625, 0.5125, 0.1375, 0.5125, 0.1375, 0.5093, 0.3625, 0.5093, 0.3625, 0.5093, 0.1375, 0.5093, 0.1375, 0.5062, 0.3625, 0.5062, 0.3625, 0.5062, 0.1375, 0.5062, 0.1375, 0.5, 0.3625, 0.5, 0.375, 0.4875, 0.375, 0.2625, 0.4209, 0.2625, 0.4209, 0.4875, 0.4209, 0.4875, 0.4209, 0.2625, 0.443, 0.2625, 0.443, 0.4875, 0.443, 0.4875, 0.443, 0.2625, 0.4668, 0.2625, 0.4668, 0.4875, 0.5332, 0.5125, 0.4668, 0.5125, 0.4668, 0.5093, 0.5332, 0.5093, 0.5332, 0.5093, 0.4668, 0.5093, 0.4668, 0.5062, 0.5332, 0.5062, 0.5332, 0.5062, 0.4668, 0.5062, 0.4668, 0.5, 0.5332, 0.5, 0.5332, 0.5, 0.4668, 0.5, 0.4668, 0.4938, 0.5332, 0.4938, 0.5332, 0.4938, 0.4668, 0.4938, 0.4668, 0.4907, 0.5332, 0.4907, 0.5332, 0.4907, 0.4668, 0.4907, 0.4668, 0.4875, 0.5332, 0.4875, 0.4668, 0.9875, 0.5332, 0.9875, 0.5332, 0.9907, 0.4668, 0.9907, 0.4668, 0.9907, 0.5332, 0.9907, 0.5332, 0.9938, 0.4668, 0.9938, 0.4668, 0.9938, 0.5332, 0.9938, 0.5332, 1.0, 0.4668, 1.0, 0.4668, 0.0, 0.5332, 0.0, 0.5332, 0.006249, 0.4668, 0.006249, 0.4668, 0.006249, 0.5332, 0.006249, 0.5332, 0.009266, 0.4668, 0.009266, 0.4668, 0.009266, 0.5332, 0.009266, 0.5332, 0.0125, 0.4668, 0.0125, 0.5332, 0.7625, 0.4668, 0.7625, 0.4668, 0.7593, 0.5332, 0.7593, 0.5332, 0.7593, 0.4668, 0.7593, 0.4668, 0.7562, 0.5332, 0.7562, 0.5332, 0.7562, 0.4668, 0.7562, 0.4668, 0.75, 0.5332, 0.75, 0.5332, 0.75, 0.4668, 0.75, 0.4668, 0.7438, 0.5332, 0.7438, 0.5332, 0.7438, 0.4668, 0.7438, 0.4668, 0.7407, 0.5332, 0.7407, 0.5332, 0.7407, 0.4668, 0.7407, 0.4668, 0.7375, 0.5332, 0.7375, 0.5332, 0.2625, 0.4668, 0.2625, 0.4668, 0.2593, 0.5332, 0.2593, 0.5332, 0.2593, 0.4668, 0.2593, 0.4668, 0.2562, 0.5332, 0.2562, 0.5332, 0.2562, 0.4668, 0.2562, 0.4668, 0.25, 0.5332, 0.25, 0.5332, 0.25, 0.4668, 0.25, 0.4668, 0.2438, 0.5332, 0.2438, 0.5332, 0.2438, 0.4668, 0.2438, 0.4668, 0.2407, 0.5332, 0.2407, 0.5332, 0.2407, 0.4668, 0.2407, 0.4668, 0.2375, 0.5332, 0.2375, 0.6375, 0.7375, 0.8625, 0.7375, 0.8625, 0.7407, 0.6375, 0.7407, 0.6375, 0.7407, 0.8625, 0.7407, 0.8625, 0.7438, 0.6375, 0.7438, 0.6375, 0.7438, 0.8625, 0.7438, 0.8625, 0.75, 0.6375, 0.75, 0.625, 0.7625, 0.625, 0.9875, 0.5791, 0.9875, 0.5791, 0.7625, 0.5791, 0.7625, 0.5791, 0.9875, 0.557, 0.9875, 0.557, 0.7625, 0.557, 0.7625, 0.557, 0.9875, 0.5332, 0.9875, 0.5332, 0.7625, 0.6375, 0.5125, 0.6375, 0.7375, 0.6343, 0.7375, 0.6343, 0.5125, 0.6343, 0.5125, 0.6343, 0.7375, 0.6312, 0.7375, 0.6312, 0.5125, 0.6312, 0.5125, 0.6312, 0.7375, 0.625, 0.7375, 0.625, 0.5125, 0.625, 0.5125, 0.625, 0.7375, 0.5791, 0.7375, 0.5791, 0.5125, 0.5791, 0.5125, 0.5791, 0.7375, 0.557, 0.7375, 0.557, 0.5125, 0.557, 0.5125, 0.557, 0.7375, 0.5332, 0.7375, 0.5332, 0.5125, 0.1375, 0.7375, 0.3625, 0.7375, 0.3625, 0.7407, 0.1375, 0.7407, 0.1375, 0.7407, 0.3625, 0.7407, 0.3625, 0.7438, 0.1375, 0.7438, 0.1375, 0.7438, 0.3625, 0.7438, 0.3625, 0.75, 0.1375, 0.75, 0.375, 0.9875, 0.375, 0.7625, 0.4209, 0.7625, 0.4209, 0.9875, 0.4209, 0.9875, 0.4209, 0.7625, 0.443, 0.7625, 0.443, 0.9875, 0.443, 0.9875, 0.443, 0.7625, 0.4668, 0.7625, 0.4668, 0.9875, 0.8625, 0.7375, 0.8625, 0.5125, 0.8657, 0.5125, 0.8657, 0.7375, 0.8657, 0.7375, 0.8657, 0.5125, 0.8688, 0.5125, 0.8688, 0.7375, 0.8688, 0.7375, 0.8688, 0.5125, 0.875, 0.5125, 0.875, 0.7375, 0.625, 0.0125, 0.625, 0.2375, 0.5791, 0.2375, 0.5791, 0.0125, 0.5791, 0.0125, 0.5791, 0.2375, 0.557, 0.2375, 0.557, 0.0125, 0.557, 0.0125, 0.557, 0.2375, 0.5332, 0.2375, 0.5332, 0.0125, 0.8625, 0.5125, 0.6375, 0.5125, 0.6375, 0.5093, 0.8625, 0.5093, 0.8625, 0.5093, 0.6375, 0.5093, 0.6375, 0.5062, 0.8625, 0.5062, 0.8625, 0.5062, 0.6375, 0.5062, 0.6375, 0.5, 0.8625, 0.5, 0.625, 0.2625, 0.625, 0.4875, 0.5791, 0.4875, 0.5791, 0.2625, 0.5791, 0.2625, 0.5791, 0.4875, 0.557, 0.4875, 0.557, 0.2625, 0.557, 0.2625, 0.557, 0.4875, 0.5332, 0.4875, 0.5332, 0.2625, 0.3625, 0.7375, 0.3625, 0.5125, 0.3657, 0.5125, 0.3657, 0.7375, 0.3657, 0.7375, 0.3657, 0.5125, 0.3688, 0.5125, 0.3688, 0.7375, 0.3688, 0.7375, 0.3688, 0.5125, 0.375, 0.5125, 0.375, 0.7375, 0.375, 0.7375, 0.375, 0.5125, 0.4209, 0.5125, 0.4209, 0.7375, 0.4209, 0.7375, 0.4209, 0.5125, 0.443, 0.5125, 0.443, 0.7375, 0.443, 0.7375, 0.443, 0.5125, 0.4668, 0.5125, 0.4668, 0.7375, 0.4668, 0.2625, 0.5332, 0.2625, 0.5332, 0.4875, 0.4668, 0.4875])
me_cube.materials.append(mat_material)
me_cube.use_remesh_preserve_volume = False
me_cube.use_remesh_preserve_attributes = False
me_cube.use_mirror_vertex_groups = False
me_cube.update()
me_cube_001 = bpy.data.meshes.new('Cube.001')
me_cube_001.from_pydata([(-0.5657, -0.5657, -0.09984), (-0.5657, -0.6567, -0.05515), (-0.6567, -0.5657, -0.05515), (-0.5657, -0.5938, -0.09765), (-0.5657, -0.6192, -0.09131), (-0.5938, -0.5657, -0.09765), (-0.5946, -0.5947, -0.09506), (-0.5936, -0.6179, -0.08907), (-0.6192, -0.5657, -0.09131), (-0.618, -0.5937, -0.08904), (-0.6138, -0.6138, -0.08479), (-0.5938, -0.6522, -0.05515), (-0.6192, -0.6393, -0.05515), (-0.5657, -0.6522, -0.06896), (-0.5947, -0.6469, -0.06933), (-0.6179, -0.6347, -0.06886), (-0.5657, -0.6393, -0.08141), (-0.5937, -0.6347, -0.08083), (-0.6138, -0.626, -0.07879), (-0.6522, -0.5657, -0.06896), (-0.6393, -0.5657, -0.08141), (-0.6522, -0.5938, -0.05515), (-0.6469, -0.5946, -0.06941), (-0.6347, -0.5936, -0.08081), (-0.6393, -0.6192, -0.05515), (-0.6347, -0.618, -0.0689), (-0.626, -0.6138, -0.07879), (-0.5657, -0.6567, 0.01476), (-0.5657, -0.5657, 0.05945), (-0.6567, -0.5657, 0.01476), (-0.5657, -0.6522, 0.02857), (-0.5657, -0.6393, 0.04102), (-0.5938, -0.6522, 0.01476), (-0.5946, -0.6469, 0.02902), (-0.5936, -0.6347, 0.04042), (-0.6192, -0.6393, 0.01476), (-0.618, -0.6347, 0.02851), (-0.6138, -0.626, 0.03841), (-0.5938, -0.5657, 0.05726), (-0.6192, -0.5657, 0.05092), (-0.5657, -0.5938, 0.05726), (-0.5947, -0.5946, 0.05467), (-0.6179, -0.5936, 0.04868), (-0.5657, -0.6192, 0.05092), (-0.5937, -0.618, 0.04865), (-0.6138, -0.6138, 0.04441), (-0.6522, -0.5938, 0.01476), (-0.6393, -0.6192, 0.01476), (-0.6522, -0.5657, 0.02857), (-0.6469, -0.5947, 0.02894), (-0.6347, -0.6179, 0.02847), (-0.6393, -0.5657, 0.04102), (-0.6347, -0.5937, 0.04044), (-0.626, -0.6138, 0.03841), (-0.5657, 0.5657, -0.09984), (-0.6567, 0.5657, -0.05515), (-0.5657, 0.6567, -0.05515), (-0.5938, 0.5657, -0.09765), (-0.6192, 0.5657, -0.09131), (-0.5657, 0.5938, -0.09765), (-0.5947, 0.5946, -0.09506), (-0.6179, 0.5936, -0.08907), (-0.5657, 0.6192, -0.09131), (-0.5937, 0.618, -0.08904), (-0.6138, 0.6138, -0.08479), (-0.6522, 0.5938, -0.05515), (-0.6393, 0.6192, -0.05515), (-0.6522, 0.5657, -0.06896), (-0.6469, 0.5947, -0.06933), (-0.6347, 0.6179, -0.06886), (-0.6393, 0.5657, -0.08141), (-0.6347, 0.5937, -0.08083), (-0.626, 0.6138, -0.07879), (-0.5657, 0.6522, -0.06896), (-0.5657, 0.6393, -0.08141), (-0.5938, 0.6522, -0.05515), (-0.5946, 0.6469, -0.06941), (-0.5936, 0.6347, -0.08081), (-0.6192, 0.6393, -0.05515), (-0.618, 0.6347, -0.0689), (-0.6138, 0.626, -0.07879), (-0.5657, 0.5657, 0.05945), (-0.5657, 0.6567, 0.01476), (-0.6567, 0.5657, 0.01476), (-0.5657, 0.5938, 0.05726), (-0.5657, 0.6192, 0.05092), (-0.5938, 0.5657, 0.05726), (-0.5946, 0.5947, 0.05467), (-0.5936, 0.6179, 0.04868), (-0.6192, 0.5657, 0.05092), (-0.618, 0.5937, 0.04865), (-0.6138, 0.6138, 0.04441), (-0.5938, 0.6522, 0.01476), (-0.6192, 0.6393, 0.01476), (-0.5657, 0.6522, 0.02857), (-0.5947, 0.6469, 0.02894), (-0.6179, 0.6347, 0.02847), (-0.5657, 0.6393, 0.04102), (-0.5937, 0.6347, 0.04044), (-0.6138, 0.626, 0.03841), (-0.6522, 0.5657, 0.02857), (-0.6393, 0.5657, 0.04102), (-0.6522, 0.5938, 0.01476), (-0.6469, 0.5946, 0.02902), (-0.6347, 0.5936, 0.04042), (-0.6393, 0.6192, 0.01476), (-0.6347, 0.618, 0.02851), (-0.626, 0.6138, 0.03841), (0.5657, -0.5657, -0.09984), (0.6567, -0.5657, -0.05515), (0.5657, -0.6567, -0.05515), (0.5938, -0.5657, -0.09765), (0.6192, -0.5657, -0.09131), (0.5657, -0.5938, -0.09765), (0.5947, -0.5946, -0.09506), (0.6179, -0.5936, -0.08907), (0.5657, -0.6192, -0.09131), (0.5937, -0.618, -0.08904), (0.6138, -0.6138, -0.08479), (0.6522, -0.5938, -0.05515), (0.6393, -0.6192, -0.05515), (0.6522, -0.5657, -0.06896), (0.6469, -0.5947, -0.06933), (0.6347, -0.6179, -0.06886), (0.6393, -0.5657, -0.08141), (0.6347, -0.5937, -0.08083), (0.626, -0.6138, -0.07879), (0.5657, -0.6522, -0.06896), (0.5657, -0.6393, -0.08141), (0.5938, -0.6522, -0.05515), (0.5946, -0.6469, -0.06941), (0.5936, -0.6347, -0.08081), (0.6192, -0.6393, -0.05515), (0.618, -0.6347, -0.0689), (0.6138, -0.626, -0.07879), (0.5657, -0.5657, 0.05945), (0.5657, -0.6567, 0.01476), (0.6567, -0.5657, 0.01476), (0.5657, -0.5938, 0.05726), (0.5657, -0.6192, 0.05092), (0.5938, -0.5657, 0.05726), (0.5946, -0.5947, 0.05467), (0.5936, -0.6179, 0.04868), (0.6192, -0.5657, 0.05092), (0.618, -0.5937, 0.04865), (0.6138, -0.6138, 0.04441), (0.5938, -0.6522, 0.01476), (0.6192, -0.6393, 0.01476), (0.5657, -0.6522, 0.02857), (0.5947, -0.6469, 0.02894), (0.6179, -0.6347, 0.02847), (0.5657, -0.6393, 0.04102), (0.5937, -0.6347, 0.04044), (0.6138, -0.626, 0.03841), (0.6522, -0.5657, 0.02857), (0.6393, -0.5657, 0.04102), (0.6522, -0.5938, 0.01476), (0.6469, -0.5946, 0.02902), (0.6347, -0.5936, 0.04042), (0.6393, -0.6192, 0.01476), (0.6347, -0.618, 0.02851), (0.626, -0.6138, 0.03841), (0.5657, 0.5657, -0.09984), (0.5657, 0.6567, -0.05515), (0.6567, 0.5657, -0.05515), (0.5657, 0.5938, -0.09765), (0.5657, 0.6192, -0.09131), (0.5938, 0.5657, -0.09765), (0.5946, 0.5947, -0.09506), (0.5936, 0.6179, -0.08907), (0.6192, 0.5657, -0.09131), (0.618, 0.5937, -0.08904), (0.6138, 0.6138, -0.08479), (0.5938, 0.6522, -0.05515), (0.6192, 0.6393, -0.05515), (0.5657, 0.6522, -0.06896), (0.5947, 0.6469, -0.06933), (0.6179, 0.6347, -0.06886), (0.5657, 0.6393, -0.08141), (0.5937, 0.6347, -0.08083), (0.6138, 0.626, -0.07879), (0.6522, 0.5657, -0.06896), (0.6393, 0.5657, -0.08141), (0.6522, 0.5938, -0.05515), (0.6469, 0.5946, -0.06941), (0.6347, 0.5936, -0.08081), (0.6393, 0.6192, -0.05515), (0.6347, 0.618, -0.0689), (0.626, 0.6138, -0.07879), (0.5657, 0.5657, 0.05945), (0.6567, 0.5657, 0.01476), (0.5657, 0.6567, 0.01476), (0.5938, 0.5657, 0.05726), (0.6192, 0.5657, 0.05092), (0.5657, 0.5938, 0.05726), (0.5947, 0.5946, 0.05467), (0.6179, 0.5936, 0.04868), (0.5657, 0.6192, 0.05092), (0.5937, 0.618, 0.04865), (0.6138, 0.6138, 0.04441), (0.6522, 0.5938, 0.01476), (0.6393, 0.6192, 0.01476), (0.6522, 0.5657, 0.02857), (0.6469, 0.5947, 0.02894), (0.6347, 0.6179, 0.02847), (0.6393, 0.5657, 0.04102), (0.6347, 0.5937, 0.04044), (0.626, 0.6138, 0.03841), (0.5657, 0.6522, 0.02857), (0.5657, 0.6393, 0.04102), (0.5938, 0.6522, 0.01476), (0.5946, 0.6469, 0.02902), (0.5936, 0.6347, 0.04042), (0.6192, 0.6393, 0.01476), (0.618, 0.6347, 0.02851), (0.6138, 0.626, 0.03841)], [], [(110, 136, 27, 1), (164, 190, 137, 109), (189, 81, 28, 135), (2, 29, 83, 55), (56, 82, 191, 163), (0, 3, 6, 5), (3, 4, 7, 6), (4, 16, 17, 7), (5, 6, 9, 8), (6, 7, 10, 9), (7, 17, 18, 10), (1, 11, 14, 13), (11, 12, 15, 14), (12, 24, 25, 15), (13, 14, 17, 16), (14, 15, 18, 17), (15, 25, 26, 18), (2, 19, 22, 21), (19, 20, 23, 22), (20, 8, 9, 23), (21, 22, 25, 24), (22, 23, 26, 25), (23, 9, 10, 26), (10, 18, 26), (27, 30, 33, 32), (30, 31, 34, 33), (31, 43, 44, 34), (32, 33, 36, 35), (33, 34, 37, 36), (34, 44, 45, 37), (28, 38, 41, 40), (38, 39, 42, 41), (39, 51, 52, 42), (40, 41, 44, 43), (41, 42, 45, 44), (42, 52, 53, 45), (29, 46, 49, 48), (46, 47, 50, 49), (47, 35, 36, 50), (48, 49, 52, 51), (49, 50, 53, 52), (50, 36, 37, 53), (37, 45, 53), (54, 57, 60, 59), (57, 58, 61, 60), (58, 70, 71, 61), (59, 60, 63, 62), (60, 61, 64, 63), (61, 71, 72, 64), (55, 65, 68, 67), (65, 66, 69, 68), (66, 78, 79, 69), (67, 68, 71, 70), (68, 69, 72, 71), (69, 79, 80, 72), (56, 73, 76, 75), (73, 74, 77, 76), (74, 62, 63, 77), (75, 76, 79, 78), (76, 77, 80, 79), (77, 63, 64, 80), (64, 72, 80), (81, 84, 87, 86), (84, 85, 88, 87), (85, 97, 98, 88), (86, 87, 90, 89), (87, 88, 91, 90), (88, 98, 99, 91), (82, 92, 95, 94), (92, 93, 96, 95), (93, 105, 106, 96), (94, 95, 98, 97), (95, 96, 99, 98), (96, 106, 107, 99), (83, 100, 103, 102), (100, 101, 104, 103), (101, 89, 90, 104), (102, 103, 106, 105), (103, 104, 107, 106), (104, 90, 91, 107), (91, 99, 107), (108, 111, 114, 113), (111, 112, 115, 114), (112, 124, 125, 115), (113, 114, 117, 116), (114, 115, 118, 117), (115, 125, 126, 118), (109, 119, 122, 121), (119, 120, 123, 122), (120, 132, 133, 123), (121, 122, 125, 124), (122, 123, 126, 125), (123, 133, 134, 126), (110, 127, 130, 129), (127, 128, 131, 130), (128, 116, 117, 131), (129, 130, 133, 132), (130, 131, 134, 133), (131, 117, 118, 134), (118, 126, 134), (135, 138, 141, 140), (138, 139, 142, 141), (139, 151, 152, 142), (140, 141, 144, 143), (141, 142, 145, 144), (142, 152, 153, 145), (136, 146, 149, 148), (146, 147, 150, 149), (147, 159, 160, 150), (148, 149, 152, 151), (149, 150, 153, 152), (150, 160, 161, 153), (137, 154, 157, 156), (154, 155, 158, 157), (155, 143, 144, 158), (156, 157, 160, 159), (157, 158, 161, 160), (158, 144, 145, 161), (145, 153, 161), (162, 165, 168, 167), (165, 166, 169, 168), (166, 178, 179, 169), (167, 168, 171, 170), (168, 169, 172, 171), (169, 179, 180, 172), (163, 173, 176, 175), (173, 174, 177, 176), (174, 186, 187, 177), (175, 176, 179, 178), (176, 177, 180, 179), (177, 187, 188, 180), (164, 181, 184, 183), (181, 182, 185, 184), (182, 170, 171, 185), (183, 184, 187, 186), (184, 185, 188, 187), (185, 171, 172, 188), (172, 180, 188), (189, 192, 195, 194), (192, 193, 196, 195), (193, 205, 206, 196), (194, 195, 198, 197), (195, 196, 199, 198), (196, 206, 207, 199), (190, 200, 203, 202), (200, 201, 204, 203), (201, 213, 214, 204), (202, 203, 206, 205), (203, 204, 207, 206), (204, 214, 215, 207), (191, 208, 211, 210), (208, 209, 212, 211), (209, 197, 198, 212), (210, 211, 214, 213), (211, 212, 215, 214), (212, 198, 199, 215), (199, 207, 215), (54, 0, 5, 57), (57, 5, 8, 58), (58, 8, 20, 70), (70, 20, 19, 67), (67, 19, 2, 55), (1, 27, 32, 11), (11, 32, 35, 12), (12, 35, 47, 24), (24, 47, 46, 21), (21, 46, 29, 2), (28, 81, 86, 38), (38, 86, 89, 39), (39, 89, 101, 51), (51, 101, 100, 48), (48, 100, 83, 29), (82, 56, 75, 92), (92, 75, 78, 93), (93, 78, 66, 105), (105, 66, 65, 102), (102, 65, 55, 83), (162, 54, 59, 165), (165, 59, 62, 166), (166, 62, 74, 178), (178, 74, 73, 175), (175, 73, 56, 163), (81, 189, 194, 84), (84, 194, 197, 85), (85, 197, 209, 97), (97, 209, 208, 94), (94, 208, 191, 82), (190, 164, 183, 200), (200, 183, 186, 201), (201, 186, 174, 213), (213, 174, 173, 210), (210, 173, 163, 191), (108, 162, 167, 111), (111, 167, 170, 112), (112, 170, 182, 124), (124, 182, 181, 121), (121, 181, 164, 109), (189, 135, 140, 192), (192, 140, 143, 193), (193, 143, 155, 205), (205, 155, 154, 202), (202, 154, 137, 190), (136, 110, 129, 146), (146, 129, 132, 147), (147, 132, 120, 159), (159, 120, 119, 156), (156, 119, 109, 137), (0, 108, 113, 3), (3, 113, 116, 4), (4, 116, 128, 16), (16, 128, 127, 13), (13, 127, 110, 1), (135, 28, 40, 138), (138, 40, 43, 139), (139, 43, 31, 151), (151, 31, 30, 148), (148, 30, 27, 136), (54, 162, 108, 0)])
_uv = me_cube_001.uv_layers.new(name='UVMap')
_uv.uv.foreach_set('vector', [0.4451, 0.7673, 0.5549, 0.7673, 0.5549, 0.9827, 0.4451, 0.9827, 0.4451, 0.5173, 0.5549, 0.5173, 0.5549, 0.7327, 0.4451, 0.7327, 0.6423, 0.5173, 0.8577, 0.5173, 0.8577, 0.7327, 0.6423, 0.7327, 0.4451, 0.01731, 0.5549, 0.01731, 0.5549, 0.2327, 0.4451, 0.2327, 0.4451, 0.2673, 0.5549, 0.2673, 0.5549, 0.4827, 0.4451, 0.4827, 0.1423, 0.7327, 0.1423, 0.738, 0.1368, 0.7382, 0.137, 0.7327, 0.1423, 0.738, 0.1423, 0.7429, 0.137, 0.7426, 0.1368, 0.7382, 0.1423, 0.7429, 0.1423, 0.75, 0.137, 0.75, 0.137, 0.7426, 0.137, 0.7327, 0.1368, 0.7382, 0.1324, 0.738, 0.1321, 0.7327, 0.1368, 0.7382, 0.137, 0.7426, 0.1332, 0.7418, 0.1324, 0.738, 0.137, 0.7426, 0.137, 0.75, 0.1332, 0.75, 0.1332, 0.7418, 0.4451, 0.9827, 0.4451, 0.988, 0.4229, 0.9882, 0.4235, 0.9827, 0.4451, 0.988, 0.4451, 0.9929, 0.4236, 0.9926, 0.4229, 0.9882, 0.4451, 0.9929, 0.4451, 1.0, 0.4236, 1.0, 0.4236, 0.9926, 0.4235, 0.9827, 0.4229, 0.9882, 0.4048, 0.988, 0.4039, 0.9827, 0.4229, 0.9882, 0.4236, 0.9926, 0.408, 0.9918, 0.4048, 0.988, 0.4236, 0.9926, 0.4236, 1.0, 0.408, 1.0, 0.408, 0.9918, 0.4451, 0.01731, 0.4235, 0.01731, 0.4228, 0.01182, 0.4451, 0.01196, 0.4235, 0.01731, 0.4039, 0.01731, 0.4049, 0.012, 0.4228, 0.01182, 0.4039, 0.01731, 0.375, 0.01731, 0.375, 0.01198, 0.4049, 0.012, 0.4451, 0.01196, 0.4228, 0.01182, 0.4236, 0.007363, 0.4451, 0.007137, 0.4228, 0.01182, 0.4049, 0.012, 0.408, 0.008151, 0.4236, 0.007363, 0.4049, 0.012, 0.375, 0.01198, 0.375, 0.008151, 0.408, 0.008151, 0.1332, 0.7418, 0.1332, 0.75, 0.125, 0.7418, 0.5549, 0.9827, 0.5765, 0.9827, 0.5772, 0.9882, 0.5549, 0.988, 0.5765, 0.9827, 0.5961, 0.9827, 0.5951, 0.988, 0.5772, 0.9882, 0.5961, 0.9827, 0.625, 0.9827, 0.625, 0.988, 0.5951, 0.988, 0.5549, 0.988, 0.5772, 0.9882, 0.5764, 0.9926, 0.5549, 0.9929, 0.5772, 0.9882, 0.5951, 0.988, 0.592, 0.9918, 0.5764, 0.9926, 0.5951, 0.988, 0.625, 0.988, 0.625, 0.9918, 0.592, 0.9918, 0.8577, 0.7327, 0.863, 0.7327, 0.8632, 0.7382, 0.8577, 0.738, 0.863, 0.7327, 0.8679, 0.7327, 0.8676, 0.738, 0.8632, 0.7382, 0.8679, 0.7327, 0.875, 0.7327, 0.875, 0.738, 0.8676, 0.738, 0.8577, 0.738, 0.8632, 0.7382, 0.863, 0.7426, 0.8577, 0.7429, 0.8632, 0.7382, 0.8676, 0.738, 0.8668, 0.7418, 0.863, 0.7426, 0.8676, 0.738, 0.875, 0.738, 0.875, 0.7418, 0.8668, 0.7418, 0.5549, 0.01731, 0.5549, 0.01196, 0.5771, 0.01179, 0.5765, 0.01731, 0.5549, 0.01196, 0.5549, 0.007137, 0.5764, 0.007371, 0.5771, 0.01179, 0.5549, 0.007137, 0.5549, 0.0, 0.5764, 0.0, 0.5764, 0.007371, 0.5765, 0.01731, 0.5771, 0.01179, 0.5952, 0.01198, 0.5961, 0.01731, 0.5771, 0.01179, 0.5764, 0.007371, 0.592, 0.008151, 0.5952, 0.01198, 0.5764, 0.007371, 0.5764, 0.0, 0.592, 0.0, 0.592, 0.008151, 0.592, 0.9918, 0.625, 0.9918, 0.592, 1.0, 0.1423, 0.5173, 0.137, 0.5173, 0.1368, 0.5118, 0.1423, 0.512, 0.137, 0.5173, 0.1321, 0.5173, 0.1324, 0.512, 0.1368, 0.5118, 0.1321, 0.5173, 0.125, 0.5173, 0.125, 0.512, 0.1324, 0.512, 0.1423, 0.512, 0.1368, 0.5118, 0.137, 0.5074, 0.1423, 0.5071, 0.1368, 0.5118, 0.1324, 0.512, 0.1332, 0.5082, 0.137, 0.5074, 0.1324, 0.512, 0.125, 0.512, 0.125, 0.5082, 0.1332, 0.5082, 0.4451, 0.2327, 0.4451, 0.238, 0.4229, 0.2382, 0.4235, 0.2327, 0.4451, 0.238, 0.4451, 0.2429, 0.4236, 0.2426, 0.4229, 0.2382, 0.4451, 0.2429, 0.4451, 0.2571, 0.4236, 0.2574, 0.4236, 0.2426, 0.4235, 0.2327, 0.4229, 0.2382, 0.4048, 0.238, 0.4039, 0.2327, 0.4229, 0.2382, 0.4236, 0.2426, 0.408, 0.2418, 0.4048, 0.238, 0.4236, 0.2426, 0.4236, 0.2574, 0.408, 0.2582, 0.408, 0.2418, 0.4451, 0.2673, 0.4235, 0.2673, 0.4228, 0.2618, 0.4451, 0.262, 0.4235, 0.2673, 0.4039, 0.2673, 0.4049, 0.262, 0.4228, 0.2618, 0.4039, 0.2673, 0.375, 0.2673, 0.375, 0.262, 0.4049, 0.262, 0.4451, 0.262, 0.4228, 0.2618, 0.4236, 0.2574, 0.4451, 0.2571, 0.4228, 0.2618, 0.4049, 0.262, 0.408, 0.2582, 0.4236, 0.2574, 0.4049, 0.262, 0.375, 0.262, 0.375, 0.2582, 0.408, 0.2582, 0.1332, 0.5082, 0.125, 0.5082, 0.1332, 0.5, 0.8577, 0.5173, 0.8577, 0.512, 0.8632, 0.5118, 0.863, 0.5173, 0.8577, 0.512, 0.8577, 0.5071, 0.863, 0.5074, 0.8632, 0.5118, 0.8577, 0.5071, 0.8577, 0.5, 0.863, 0.5, 0.863, 0.5074, 0.863, 0.5173, 0.8632, 0.5118, 0.8676, 0.512, 0.8679, 0.5173, 0.8632, 0.5118, 0.863, 0.5074, 0.8668, 0.5082, 0.8676, 0.512, 0.863, 0.5074, 0.863, 0.5, 0.8668, 0.5, 0.8668, 0.5082, 0.5549, 0.2673, 0.5549, 0.262, 0.5771, 0.2618, 0.5765, 0.2673, 0.5549, 0.262, 0.5549, 0.2571, 0.5764, 0.2574, 0.5771, 0.2618, 0.5549, 0.2571, 0.5549, 0.2429, 0.5764, 0.2426, 0.5764, 0.2574, 0.5765, 0.2673, 0.5771, 0.2618, 0.5952, 0.262, 0.5961, 0.2673, 0.5771, 0.2618, 0.5764, 0.2574, 0.592, 0.2582, 0.5952, 0.262, 0.5764, 0.2574, 0.5764, 0.2426, 0.592, 0.2418, 0.592, 0.2582, 0.5549, 0.2327, 0.5765, 0.2327, 0.5772, 0.2382, 0.5549, 0.238, 0.5765, 0.2327, 0.5961, 0.2327, 0.5951, 0.238, 0.5772, 0.2382, 0.5961, 0.2327, 0.625, 0.2327, 0.625, 0.238, 0.5951, 0.238, 0.5549, 0.238, 0.5772, 0.2382, 0.5764, 0.2426, 0.5549, 0.2429, 0.5772, 0.2382, 0.5951, 0.238, 0.592, 0.2418, 0.5764, 0.2426, 0.5951, 0.238, 0.625, 0.238, 0.625, 0.2418, 0.592, 0.2418, 0.8668, 0.5082, 0.8668, 0.5, 0.875, 0.5082, 0.3577, 0.7327, 0.363, 0.7327, 0.3632, 0.7382, 0.3577, 0.738, 0.363, 0.7327, 0.3679, 0.7327, 0.3676, 0.738, 0.3632, 0.7382, 0.3679, 0.7327, 0.4039, 0.7327, 0.4048, 0.738, 0.3676, 0.738, 0.3577, 0.738, 0.3632, 0.7382, 0.363, 0.7426, 0.3577, 0.7429, 0.3632, 0.7382, 0.3676, 0.738, 0.3668, 0.7418, 0.363, 0.7426, 0.3676, 0.738, 0.4048, 0.738, 0.408, 0.7418, 0.3668, 0.7418, 0.4451, 0.7327, 0.4451, 0.738, 0.4229, 0.7382, 0.4235, 0.7327, 0.4451, 0.738, 0.4451, 0.7429, 0.4236, 0.7426, 0.4229, 0.7382, 0.4451, 0.7429, 0.4451, 0.7571, 0.4236, 0.7574, 0.4236, 0.7426, 0.4235, 0.7327, 0.4229, 0.7382, 0.4048, 0.738, 0.4039, 0.7327, 0.4229, 0.7382, 0.4236, 0.7426, 0.408, 0.7418, 0.4048, 0.738, 0.4236, 0.7426, 0.4236, 0.7574, 0.408, 0.7582, 0.408, 0.7418, 0.4451, 0.7673, 0.4235, 0.7673, 0.4228, 0.7618, 0.4451, 0.762, 0.4235, 0.7673, 0.4039, 0.7673, 0.4049, 0.762, 0.4228, 0.7618, 0.4039, 0.7673, 0.375, 0.7673, 0.375, 0.762, 0.4049, 0.762, 0.4451, 0.762, 0.4228, 0.7618, 0.4236, 0.7574, 0.4451, 0.7571, 0.4228, 0.7618, 0.4049, 0.762, 0.408, 0.7582, 0.4236, 0.7574, 0.4049, 0.762, 0.375, 0.762, 0.375, 0.7582, 0.408, 0.7582, 0.3668, 0.7418, 0.375, 0.7418, 0.3668, 0.75, 0.6423, 0.7327, 0.6423, 0.738, 0.6368, 0.7382, 0.637, 0.7327, 0.6423, 0.738, 0.6423, 0.7429, 0.637, 0.7426, 0.6368, 0.7382, 0.6423, 0.7429, 0.6423, 0.75, 0.637, 0.75, 0.637, 0.7426, 0.637, 0.7327, 0.6368, 0.7382, 0.6324, 0.738, 0.6321, 0.7327, 0.6368, 0.7382, 0.637, 0.7426, 0.6332, 0.7418, 0.6324, 0.738, 0.637, 0.7426, 0.637, 0.75, 0.6332, 0.75, 0.6332, 0.7418, 0.5549, 0.7673, 0.5549, 0.762, 0.5771, 0.7618, 0.5765, 0.7673, 0.5549, 0.762, 0.5549, 0.7571, 0.5764, 0.7574, 0.5771, 0.7618, 0.5549, 0.7571, 0.5549, 0.7429, 0.5764, 0.7426, 0.5764, 0.7574, 0.5765, 0.7673, 0.5771, 0.7618, 0.5952, 0.762, 0.5961, 0.7673, 0.5771, 0.7618, 0.5764, 0.7574, 0.592, 0.7582, 0.5952, 0.762, 0.5764, 0.7574, 0.5764, 0.7426, 0.592, 0.7418, 0.592, 0.7582, 0.5549, 0.7327, 0.5765, 0.7327, 0.5772, 0.7382, 0.5549, 0.738, 0.5765, 0.7327, 0.5961, 0.7327, 0.5951, 0.738, 0.5772, 0.7382, 0.5961, 0.7327, 0.6321, 0.7327, 0.6324, 0.738, 0.5951, 0.738, 0.5549, 0.738, 0.5772, 0.7382, 0.5764, 0.7426, 0.5549, 0.7429, 0.5772, 0.7382, 0.5951, 0.738, 0.592, 0.7418, 0.5764, 0.7426, 0.5951, 0.738, 0.6324, 0.738, 0.6332, 0.7418, 0.592, 0.7418, 0.6332, 0.7418, 0.6332, 0.75, 0.625, 0.7418, 0.3577, 0.5173, 0.3577, 0.512, 0.3632, 0.5118, 0.363, 0.5173, 0.3577, 0.512, 0.3577, 0.5071, 0.363, 0.5074, 0.3632, 0.5118, 0.3577, 0.5071, 0.3577, 0.5, 0.363, 0.5, 0.363, 0.5074, 0.363, 0.5173, 0.3632, 0.5118, 0.3676, 0.512, 0.3679, 0.5173, 0.3632, 0.5118, 0.363, 0.5074, 0.3668, 0.5082, 0.3676, 0.512, 0.363, 0.5074, 0.363, 0.5, 0.3668, 0.5, 0.3668, 0.5082, 0.4451, 0.4827, 0.4451, 0.488, 0.4229, 0.4882, 0.4235, 0.4827, 0.4451, 0.488, 0.4451, 0.4929, 0.4236, 0.4926, 0.4229, 0.4882, 0.4451, 0.4929, 0.4451, 0.5071, 0.4236, 0.5074, 0.4236, 0.4926, 0.4235, 0.4827, 0.4229, 0.4882, 0.4048, 0.488, 0.4039, 0.4827, 0.4229, 0.4882, 0.4236, 0.4926, 0.408, 0.4918, 0.4048, 0.488, 0.4236, 0.4926, 0.4236, 0.5074, 0.408, 0.5082, 0.408, 0.4918, 0.4451, 0.5173, 0.4235, 0.5173, 0.4228, 0.5118, 0.4451, 0.512, 0.4235, 0.5173, 0.4039, 0.5173, 0.4049, 0.512, 0.4228, 0.5118, 0.4039, 0.5173, 0.3679, 0.5173, 0.3676, 0.512, 0.4049, 0.512, 0.4451, 0.512, 0.4228, 0.5118, 0.4236, 0.5074, 0.4451, 0.5071, 0.4228, 0.5118, 0.4049, 0.512, 0.408, 0.5082, 0.4236, 0.5074, 0.4049, 0.512, 0.3676, 0.512, 0.3668, 0.5082, 0.408, 0.5082, 0.3668, 0.5082, 0.3668, 0.5, 0.375, 0.5082, 0.6423, 0.5173, 0.637, 0.5173, 0.6368, 0.5118, 0.6423, 0.512, 0.637, 0.5173, 0.6321, 0.5173, 0.6324, 0.512, 0.6368, 0.5118, 0.6321, 0.5173, 0.5961, 0.5173, 0.5952, 0.512, 0.6324, 0.512, 0.6423, 0.512, 0.6368, 0.5118, 0.637, 0.5074, 0.6423, 0.5071, 0.6368, 0.5118, 0.6324, 0.512, 0.6332, 0.5082, 0.637, 0.5074, 0.6324, 0.512, 0.5952, 0.512, 0.592, 0.5082, 0.6332, 0.5082, 0.5549, 0.5173, 0.5549, 0.512, 0.5771, 0.5118, 0.5765, 0.5173, 0.5549, 0.512, 0.5549, 0.5071, 0.5764, 0.5074, 0.5771, 0.5118, 0.5549, 0.5071, 0.5549, 0.4929, 0.5764, 0.4926, 0.5764, 0.5074, 0.5765, 0.5173, 0.5771, 0.5118, 0.5952, 0.512, 0.5961, 0.5173, 0.5771, 0.5118, 0.5764, 0.5074, 0.592, 0.5082, 0.5952, 0.512, 0.5764, 0.5074, 0.5764, 0.4926, 0.592, 0.4918, 0.592, 0.5082, 0.5549, 0.4827, 0.5765, 0.4827, 0.5772, 0.4882, 0.5549, 0.488, 0.5765, 0.4827, 0.5961, 0.4827, 0.5951, 0.488, 0.5772, 0.4882, 0.5961, 0.4827, 0.625, 0.4827, 0.625, 0.488, 0.5951, 0.488, 0.5549, 0.488, 0.5772, 0.4882, 0.5764, 0.4926, 0.5549, 0.4929, 0.5772, 0.4882, 0.5951, 0.488, 0.592, 0.4918, 0.5764, 0.4926, 0.5951, 0.488, 0.625, 0.488, 0.625, 0.4918, 0.592, 0.4918, 0.6332, 0.5082, 0.625, 0.5082, 0.6332, 0.5, 0.1423, 0.5173, 0.1423, 0.7327, 0.137, 0.7327, 0.137, 0.5173, 0.137, 0.5173, 0.137, 0.7327, 0.1321, 0.7327, 0.1321, 0.5173, 0.1321, 0.5173, 0.1321, 0.7327, 0.125, 0.7327, 0.125, 0.5173, 0.4039, 0.2327, 0.4039, 0.01731, 0.4235, 0.01731, 0.4235, 0.2327, 0.4235, 0.2327, 0.4235, 0.01731, 0.4451, 0.01731, 0.4451, 0.2327, 0.4451, 0.9827, 0.5549, 0.9827, 0.5549, 0.988, 0.4451, 0.988, 0.4451, 0.988, 0.5549, 0.988, 0.5549, 0.9929, 0.4451, 0.9929, 0.4451, 0.9929, 0.5549, 0.9929, 0.5549, 1.0, 0.4451, 1.0, 0.4451, 0.007137, 0.5549, 0.007137, 0.5549, 0.01196, 0.4451, 0.01196, 0.4451, 0.01196, 0.5549, 0.01196, 0.5549, 0.01731, 0.4451, 0.01731, 0.8577, 0.7327, 0.8577, 0.5173, 0.863, 0.5173, 0.863, 0.7327, 0.863, 0.7327, 0.863, 0.5173, 0.8679, 0.5173, 0.8679, 0.7327, 0.8679, 0.7327, 0.8679, 0.5173, 0.875, 0.5173, 0.875, 0.7327, 0.5961, 0.01731, 0.5961, 0.2327, 0.5765, 0.2327, 0.5765, 0.01731, 0.5765, 0.01731, 0.5765, 0.2327, 0.5549, 0.2327, 0.5549, 0.01731, 0.5549, 0.2673, 0.4451, 0.2673, 0.4451, 0.262, 0.5549, 0.262, 0.5549, 0.262, 0.4451, 0.262, 0.4451, 0.2571, 0.5549, 0.2571, 0.5549, 0.2571, 0.4451, 0.2571, 0.4451, 0.2429, 0.5549, 0.2429, 0.5549, 0.2429, 0.4451, 0.2429, 0.4451, 0.238, 0.5549, 0.238, 0.5549, 0.238, 0.4451, 0.238, 0.4451, 0.2327, 0.5549, 0.2327, 0.3577, 0.5173, 0.1423, 0.5173, 0.1423, 0.512, 0.3577, 0.512, 0.3577, 0.512, 0.1423, 0.512, 0.1423, 0.5071, 0.3577, 0.5071, 0.3577, 0.5071, 0.1423, 0.5071, 0.1423, 0.5, 0.3577, 0.5, 0.4039, 0.4827, 0.4039, 0.2673, 0.4235, 0.2673, 0.4235, 0.4827, 0.4235, 0.4827, 0.4235, 0.2673, 0.4451, 0.2673, 0.4451, 0.4827, 0.8577, 0.5173, 0.6423, 0.5173, 0.6423, 0.512, 0.8577, 0.512, 0.8577, 0.512, 0.6423, 0.512, 0.6423, 0.5071, 0.8577, 0.5071, 0.8577, 0.5071, 0.6423, 0.5071, 0.6423, 0.5, 0.8577, 0.5, 0.5961, 0.2673, 0.5961, 0.4827, 0.5765, 0.4827, 0.5765, 0.2673, 0.5765, 0.2673, 0.5765, 0.4827, 0.5549, 0.4827, 0.5549, 0.2673, 0.5549, 0.5173, 0.4451, 0.5173, 0.4451, 0.512, 0.5549, 0.512, 0.5549, 0.512, 0.4451, 0.512, 0.4451, 0.5071, 0.5549, 0.5071, 0.5549, 0.5071, 0.4451, 0.5071, 0.4451, 0.4929, 0.5549, 0.4929, 0.5549, 0.4929, 0.4451, 0.4929, 0.4451, 0.488, 0.5549, 0.488, 0.5549, 0.488, 0.4451, 0.488, 0.4451, 0.4827, 0.5549, 0.4827, 0.3577, 0.7327, 0.3577, 0.5173, 0.363, 0.5173, 0.363, 0.7327, 0.363, 0.7327, 0.363, 0.5173, 0.3679, 0.5173, 0.3679, 0.7327, 0.3679, 0.7327, 0.3679, 0.5173, 0.4039, 0.5173, 0.4039, 0.7327, 0.4039, 0.7327, 0.4039, 0.5173, 0.4235, 0.5173, 0.4235, 0.7327, 0.4235, 0.7327, 0.4235, 0.5173, 0.4451, 0.5173, 0.4451, 0.7327, 0.6423, 0.5173, 0.6423, 0.7327, 0.637, 0.7327, 0.637, 0.5173, 0.637, 0.5173, 0.637, 0.7327, 0.6321, 0.7327, 0.6321, 0.5173, 0.6321, 0.5173, 0.6321, 0.7327, 0.5961, 0.7327, 0.5961, 0.5173, 0.5961, 0.5173, 0.5961, 0.7327, 0.5765, 0.7327, 0.5765, 0.5173, 0.5765, 0.5173, 0.5765, 0.7327, 0.5549, 0.7327, 0.5549, 0.5173, 0.5549, 0.7673, 0.4451, 0.7673, 0.4451, 0.762, 0.5549, 0.762, 0.5549, 0.762, 0.4451, 0.762, 0.4451, 0.7571, 0.5549, 0.7571, 0.5549, 0.7571, 0.4451, 0.7571, 0.4451, 0.7429, 0.5549, 0.7429, 0.5549, 0.7429, 0.4451, 0.7429, 0.4451, 0.738, 0.5549, 0.738, 0.5549, 0.738, 0.4451, 0.738, 0.4451, 0.7327, 0.5549, 0.7327, 0.1423, 0.7327, 0.3577, 0.7327, 0.3577, 0.738, 0.1423, 0.738, 0.1423, 0.738, 0.3577, 0.738, 0.3577, 0.7429, 0.1423, 0.7429, 0.1423, 0.7429, 0.3577, 0.7429, 0.3577, 0.75, 0.1423, 0.75, 0.4039, 0.9827, 0.4039, 0.7673, 0.4235, 0.7673, 0.4235, 0.9827, 0.4235, 0.9827, 0.4235, 0.7673, 0.4451, 0.7673, 0.4451, 0.9827, 0.6423, 0.7327, 0.8577, 0.7327, 0.8577, 0.738, 0.6423, 0.738, 0.6423, 0.738, 0.8577, 0.738, 0.8577, 0.7429, 0.6423, 0.7429, 0.6423, 0.7429, 0.8577, 0.7429, 0.8577, 0.75, 0.6423, 0.75, 0.5961, 0.7673, 0.5961, 0.9827, 0.5765, 0.9827, 0.5765, 0.7673, 0.5765, 0.7673, 0.5765, 0.9827, 0.5549, 0.9827, 0.5549, 0.7673, 0.1423, 0.5173, 0.3577, 0.5173, 0.3577, 0.7327, 0.1423, 0.7327])
me_cube_001.use_remesh_fix_poles = True
me_cube_001.use_remesh_preserve_attributes = False
me_cube_001.use_mirror_vertex_groups = False
me_cube_001.update()

# ---- objects
ob_base = bpy.data.objects.new('Base', me_cube)
ob_plate = bpy.data.objects.new('Plate', me_cube_001)

# ---- transforms, parenting, visibility, modifiers, constraints
ob_base.location = (0.0, 0.0, 0.0)
ob_base.lock_rotations_4d = False
ob_base.empty_display_type = 'ARROWS'
ob_base.lineart.crease_threshold = 0.0
ob_plate.location = (0.0, 0.0, 0.1862)
ob_plate.lineart.crease_threshold = 0.0

# ---- collection membership
col_collection.objects.link(ob_base)
col_collection.objects.link(ob_plate)

# ---- scene / render settings (as saved in the file)
scene.frame_start = 1; scene.frame_end = 250; scene.frame_set(1)
scene.render.engine = 'BLENDER_EEVEE_NEXT'
scene.cycles.use_denoising = False
scene.cycles.samples = 128
scene.cycles.sampling_pattern = 'TABULATED_SOBOL'
scene.cycles.use_adaptive_sampling = False
scene.cycles.use_light_tree = False
scene.view_settings.view_transform = 'Filmic'
bpy.context.view_layer.update()

# ---- added for rendering (the .blend has no active camera and no usable light): camera, sun
cam_auto = bpy.data.cameras.new('AutoCamera')
cam_auto.lens = 50.0
cam_auto.sensor_width = 36.0
cam_auto.clip_end = 1000.0
ob_auto_camera = bpy.data.objects.new('AutoCamera', cam_auto)
scene.collection.objects.link(ob_auto_camera)
ob_auto_camera.location = (2.09792, -2.5175, 1.75454)
ob_auto_camera.rotation_euler = (1.09748, -7.21219e-08, 0.694738)
scene.camera = ob_auto_camera
light_auto_sun = bpy.data.lights.new('AutoSun', 'SUN')
light_auto_sun.energy = 3.0
light_auto_sun.angle = 0.0523599
ob_auto_sun = bpy.data.objects.new('AutoSun', light_auto_sun)
scene.collection.objects.link(ob_auto_sun)
ob_auto_sun.rotation_euler = (0.872665, 0.174533, 0.523599)
bpy.context.view_layer.update()
